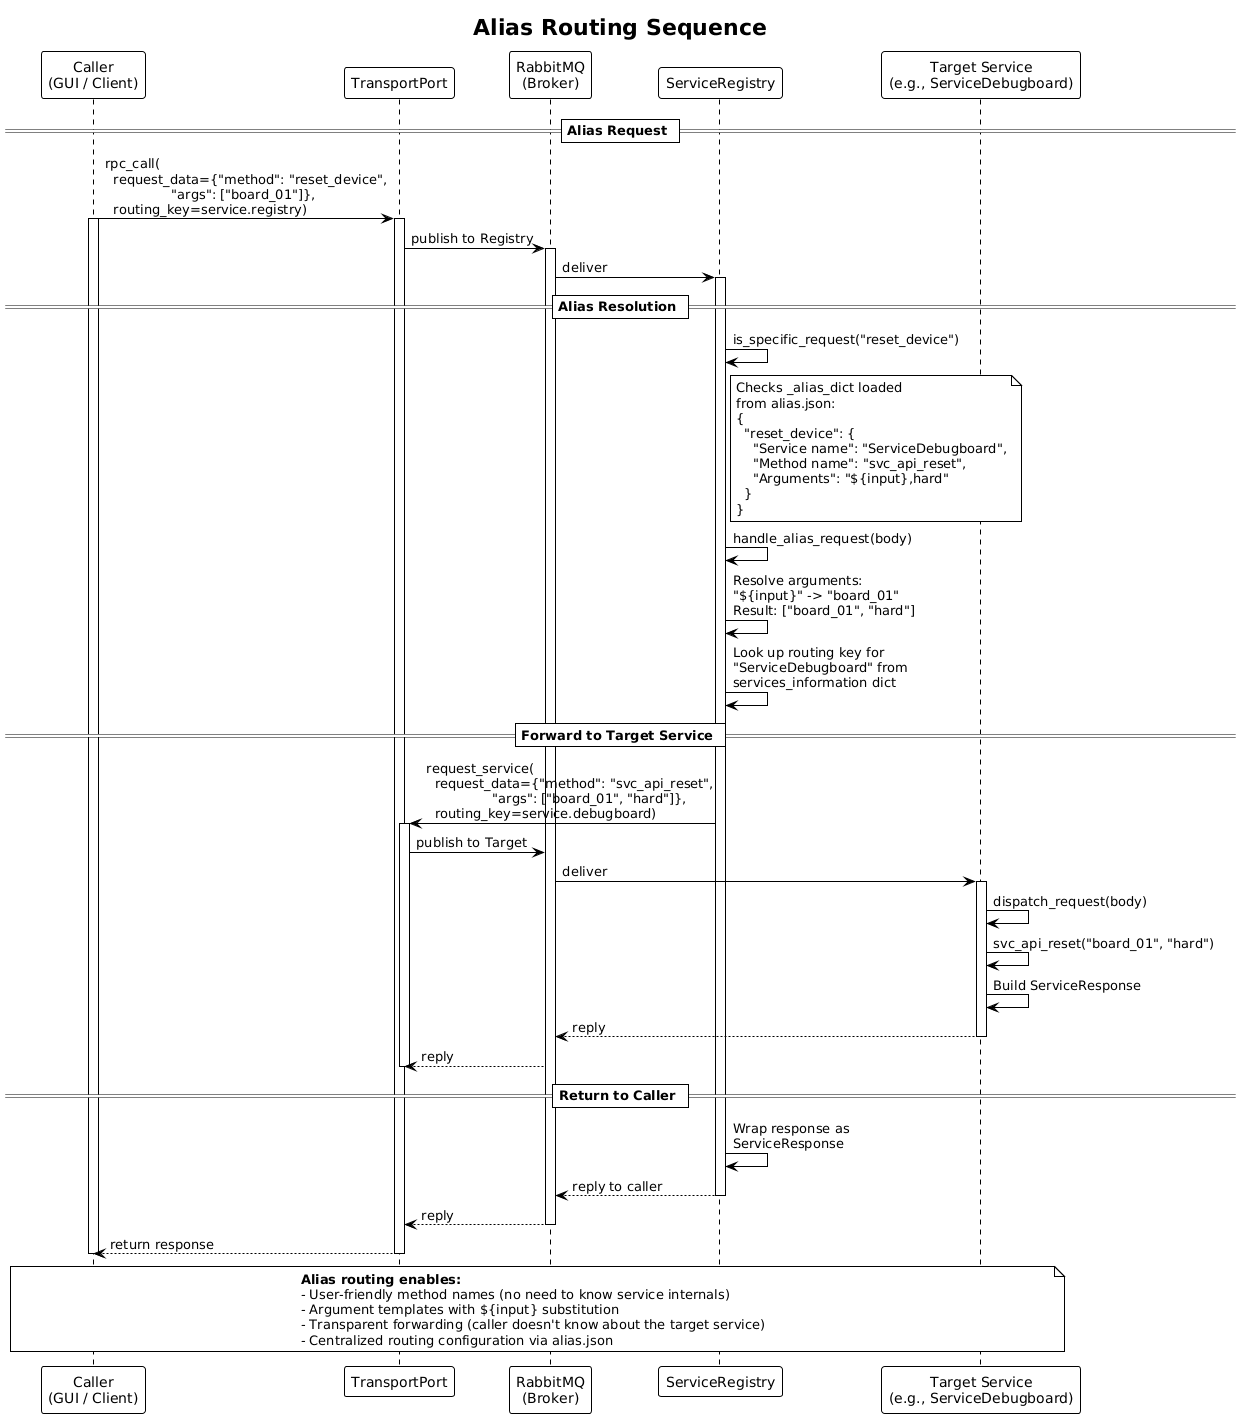

The diagram above was rendered by PlantUML. Its source (embedded in the PNG):
@startuml
skinparam dpi 200 sequence_alias
!theme plain
title Alias Routing Sequence

participant "Caller\n(GUI / Client)" as caller
participant "TransportPort" as transport
participant "RabbitMQ\n(Broker)" as broker
participant "ServiceRegistry" as registry
participant "Target Service\n(e.g., ServiceDebugboard)" as target

== Alias Request ==

caller -> transport : rpc_call(\n  request_data={"method": "reset_device",\n                "args": ["board_01"]},\n  routing_key=service.registry)
activate caller
activate transport

transport -> broker : publish to Registry
activate broker
broker -> registry : deliver
activate registry

== Alias Resolution ==

registry -> registry : is_specific_request("reset_device")
note right of registry
  Checks _alias_dict loaded
  from alias.json:
  {
    "reset_device": {
      "Service name": "ServiceDebugboard",
      "Method name": "svc_api_reset",
      "Arguments": "${input},hard"
    }
  }
end note

registry -> registry : handle_alias_request(body)
registry -> registry : Resolve arguments:\n"${input}" -> "board_01"\nResult: ["board_01", "hard"]

registry -> registry : Look up routing key for\n"ServiceDebugboard" from\nservices_information dict

== Forward to Target Service ==

registry -> transport : request_service(\n  request_data={"method": "svc_api_reset",\n                "args": ["board_01", "hard"]},\n  routing_key=service.debugboard)
activate transport

transport -> broker : publish to Target
broker -> target : deliver
activate target

target -> target : dispatch_request(body)
target -> target : svc_api_reset("board_01", "hard")
target -> target : Build ServiceResponse

target --> broker : reply
deactivate target
broker --> transport : reply
deactivate transport

== Return to Caller ==

registry -> registry : Wrap response as\nServiceResponse
registry --> broker : reply to caller
deactivate registry
broker --> transport : reply
deactivate broker
transport --> caller : return response
deactivate transport
deactivate caller

note over caller, target
  **Alias routing enables:**
  - User-friendly method names (no need to know service internals)
  - Argument templates with ${input} substitution
  - Transparent forwarding (caller doesn't know about the target service)
  - Centralized routing configuration via alias.json
end note
@enduml